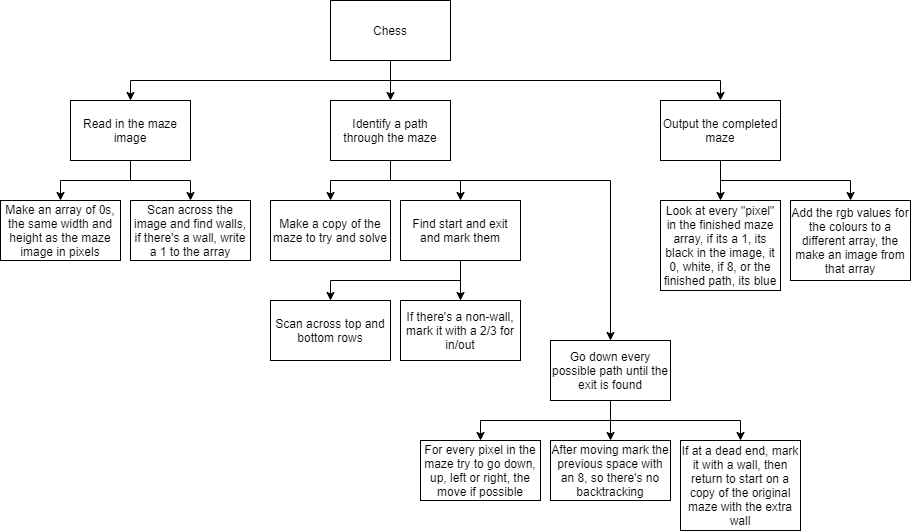

The diagram above was exported from draw.io. Its source (the exported page's mxGraphModel, read from the mxfile embedded in the PNG):
<mxGraphModel dx="1483" dy="781" grid="0" gridSize="10" guides="1" tooltips="1" connect="1" arrows="1" fold="1" page="0" pageScale="1" pageWidth="827" pageHeight="1169" math="0" shadow="0">
  <root>
    <mxCell id="0" />
    <mxCell id="1" parent="0" />
    <mxCell id="3cnjPg8nDt3xf7b6yIXT-3" style="edgeStyle=orthogonalEdgeStyle;rounded=0;orthogonalLoop=1;jettySize=auto;html=1;entryX=0.5;entryY=0;entryDx=0;entryDy=0;" edge="1" parent="1" source="3cnjPg8nDt3xf7b6yIXT-1" target="3cnjPg8nDt3xf7b6yIXT-2">
      <mxGeometry relative="1" as="geometry">
        <Array as="points">
          <mxPoint x="410" y="120" />
          <mxPoint x="150" y="120" />
        </Array>
      </mxGeometry>
    </mxCell>
    <mxCell id="3cnjPg8nDt3xf7b6yIXT-5" style="edgeStyle=orthogonalEdgeStyle;rounded=0;orthogonalLoop=1;jettySize=auto;html=1;entryX=0.5;entryY=0;entryDx=0;entryDy=0;" edge="1" parent="1" source="3cnjPg8nDt3xf7b6yIXT-1" target="3cnjPg8nDt3xf7b6yIXT-4">
      <mxGeometry relative="1" as="geometry">
        <Array as="points">
          <mxPoint x="410" y="140" />
          <mxPoint x="410" y="140" />
        </Array>
      </mxGeometry>
    </mxCell>
    <mxCell id="3cnjPg8nDt3xf7b6yIXT-8" style="edgeStyle=orthogonalEdgeStyle;rounded=0;orthogonalLoop=1;jettySize=auto;html=1;entryX=0.5;entryY=0;entryDx=0;entryDy=0;" edge="1" parent="1" source="3cnjPg8nDt3xf7b6yIXT-1" target="3cnjPg8nDt3xf7b6yIXT-6">
      <mxGeometry relative="1" as="geometry">
        <Array as="points">
          <mxPoint x="410" y="120" />
          <mxPoint x="740" y="120" />
        </Array>
      </mxGeometry>
    </mxCell>
    <mxCell id="3cnjPg8nDt3xf7b6yIXT-1" value="Chess" style="rounded=0;whiteSpace=wrap;html=1;" vertex="1" parent="1">
      <mxGeometry x="350" y="40" width="120" height="60" as="geometry" />
    </mxCell>
    <mxCell id="3cnjPg8nDt3xf7b6yIXT-10" style="edgeStyle=orthogonalEdgeStyle;rounded=0;orthogonalLoop=1;jettySize=auto;html=1;" edge="1" parent="1" source="3cnjPg8nDt3xf7b6yIXT-2" target="3cnjPg8nDt3xf7b6yIXT-9">
      <mxGeometry relative="1" as="geometry" />
    </mxCell>
    <mxCell id="3cnjPg8nDt3xf7b6yIXT-12" style="edgeStyle=orthogonalEdgeStyle;rounded=0;orthogonalLoop=1;jettySize=auto;html=1;entryX=0.5;entryY=0;entryDx=0;entryDy=0;" edge="1" parent="1" source="3cnjPg8nDt3xf7b6yIXT-2" target="3cnjPg8nDt3xf7b6yIXT-11">
      <mxGeometry relative="1" as="geometry">
        <Array as="points">
          <mxPoint x="150" y="220" />
          <mxPoint x="80" y="220" />
        </Array>
      </mxGeometry>
    </mxCell>
    <mxCell id="3cnjPg8nDt3xf7b6yIXT-2" value="Read in the maze image" style="rounded=0;whiteSpace=wrap;html=1;" vertex="1" parent="1">
      <mxGeometry x="90" y="140" width="120" height="60" as="geometry" />
    </mxCell>
    <mxCell id="3cnjPg8nDt3xf7b6yIXT-14" style="edgeStyle=orthogonalEdgeStyle;rounded=0;orthogonalLoop=1;jettySize=auto;html=1;entryX=0.5;entryY=0;entryDx=0;entryDy=0;" edge="1" parent="1" source="3cnjPg8nDt3xf7b6yIXT-4" target="3cnjPg8nDt3xf7b6yIXT-13">
      <mxGeometry relative="1" as="geometry" />
    </mxCell>
    <mxCell id="3cnjPg8nDt3xf7b6yIXT-20" style="edgeStyle=orthogonalEdgeStyle;rounded=0;orthogonalLoop=1;jettySize=auto;html=1;entryX=0.5;entryY=0;entryDx=0;entryDy=0;" edge="1" parent="1" source="3cnjPg8nDt3xf7b6yIXT-4" target="3cnjPg8nDt3xf7b6yIXT-19">
      <mxGeometry relative="1" as="geometry">
        <Array as="points">
          <mxPoint x="410" y="220" />
          <mxPoint x="630" y="220" />
        </Array>
      </mxGeometry>
    </mxCell>
    <mxCell id="3cnjPg8nDt3xf7b6yIXT-29" style="edgeStyle=orthogonalEdgeStyle;rounded=0;orthogonalLoop=1;jettySize=auto;html=1;entryX=0.5;entryY=0;entryDx=0;entryDy=0;" edge="1" parent="1" source="3cnjPg8nDt3xf7b6yIXT-4" target="3cnjPg8nDt3xf7b6yIXT-28">
      <mxGeometry relative="1" as="geometry" />
    </mxCell>
    <mxCell id="3cnjPg8nDt3xf7b6yIXT-4" value="Identify a path through the maze" style="rounded=0;whiteSpace=wrap;html=1;" vertex="1" parent="1">
      <mxGeometry x="350" y="140" width="120" height="60" as="geometry" />
    </mxCell>
    <mxCell id="3cnjPg8nDt3xf7b6yIXT-33" style="edgeStyle=orthogonalEdgeStyle;rounded=0;orthogonalLoop=1;jettySize=auto;html=1;" edge="1" parent="1" source="3cnjPg8nDt3xf7b6yIXT-6" target="3cnjPg8nDt3xf7b6yIXT-32">
      <mxGeometry relative="1" as="geometry" />
    </mxCell>
    <mxCell id="3cnjPg8nDt3xf7b6yIXT-35" style="edgeStyle=orthogonalEdgeStyle;rounded=0;orthogonalLoop=1;jettySize=auto;html=1;entryX=0.5;entryY=0;entryDx=0;entryDy=0;" edge="1" parent="1" source="3cnjPg8nDt3xf7b6yIXT-6" target="3cnjPg8nDt3xf7b6yIXT-34">
      <mxGeometry relative="1" as="geometry">
        <Array as="points">
          <mxPoint x="740" y="220" />
          <mxPoint x="870" y="220" />
        </Array>
      </mxGeometry>
    </mxCell>
    <mxCell id="3cnjPg8nDt3xf7b6yIXT-6" value="Output the completed maze" style="rounded=0;whiteSpace=wrap;html=1;" vertex="1" parent="1">
      <mxGeometry x="680" y="140" width="120" height="60" as="geometry" />
    </mxCell>
    <mxCell id="3cnjPg8nDt3xf7b6yIXT-9" value="Scan across the image and find walls, if there's a wall, write a 1 to the array" style="rounded=0;whiteSpace=wrap;html=1;" vertex="1" parent="1">
      <mxGeometry x="150" y="240" width="120" height="60" as="geometry" />
    </mxCell>
    <mxCell id="3cnjPg8nDt3xf7b6yIXT-11" value="Make an array of 0s, the same width and height as the maze image in pixels" style="rounded=0;whiteSpace=wrap;html=1;" vertex="1" parent="1">
      <mxGeometry x="20" y="240" width="120" height="60" as="geometry" />
    </mxCell>
    <mxCell id="3cnjPg8nDt3xf7b6yIXT-16" style="edgeStyle=orthogonalEdgeStyle;rounded=0;orthogonalLoop=1;jettySize=auto;html=1;entryX=0.5;entryY=0;entryDx=0;entryDy=0;" edge="1" parent="1" source="3cnjPg8nDt3xf7b6yIXT-13" target="3cnjPg8nDt3xf7b6yIXT-15">
      <mxGeometry relative="1" as="geometry">
        <Array as="points">
          <mxPoint x="480" y="320" />
          <mxPoint x="350" y="320" />
        </Array>
      </mxGeometry>
    </mxCell>
    <mxCell id="3cnjPg8nDt3xf7b6yIXT-30" style="edgeStyle=orthogonalEdgeStyle;rounded=0;orthogonalLoop=1;jettySize=auto;html=1;" edge="1" parent="1" source="3cnjPg8nDt3xf7b6yIXT-13" target="3cnjPg8nDt3xf7b6yIXT-17">
      <mxGeometry relative="1" as="geometry" />
    </mxCell>
    <mxCell id="3cnjPg8nDt3xf7b6yIXT-13" value="Find start and exit and mark them" style="rounded=0;whiteSpace=wrap;html=1;" vertex="1" parent="1">
      <mxGeometry x="420" y="240" width="120" height="60" as="geometry" />
    </mxCell>
    <mxCell id="3cnjPg8nDt3xf7b6yIXT-15" value="Scan across top and bottom rows" style="rounded=0;whiteSpace=wrap;html=1;" vertex="1" parent="1">
      <mxGeometry x="290" y="340" width="120" height="60" as="geometry" />
    </mxCell>
    <mxCell id="3cnjPg8nDt3xf7b6yIXT-17" value="&lt;span&gt;If there's a non-wall, mark it with a 2/3 for in/out&lt;/span&gt;" style="rounded=0;whiteSpace=wrap;html=1;" vertex="1" parent="1">
      <mxGeometry x="420" y="340" width="120" height="60" as="geometry" />
    </mxCell>
    <mxCell id="3cnjPg8nDt3xf7b6yIXT-22" style="edgeStyle=orthogonalEdgeStyle;rounded=0;orthogonalLoop=1;jettySize=auto;html=1;" edge="1" parent="1" source="3cnjPg8nDt3xf7b6yIXT-19" target="3cnjPg8nDt3xf7b6yIXT-21">
      <mxGeometry relative="1" as="geometry">
        <Array as="points">
          <mxPoint x="630" y="460" />
          <mxPoint x="500" y="460" />
        </Array>
      </mxGeometry>
    </mxCell>
    <mxCell id="3cnjPg8nDt3xf7b6yIXT-25" style="edgeStyle=orthogonalEdgeStyle;rounded=0;orthogonalLoop=1;jettySize=auto;html=1;entryX=0.5;entryY=0;entryDx=0;entryDy=0;" edge="1" parent="1" source="3cnjPg8nDt3xf7b6yIXT-19" target="3cnjPg8nDt3xf7b6yIXT-23">
      <mxGeometry relative="1" as="geometry">
        <Array as="points">
          <mxPoint x="630" y="410" />
          <mxPoint x="630" y="410" />
        </Array>
      </mxGeometry>
    </mxCell>
    <mxCell id="3cnjPg8nDt3xf7b6yIXT-27" style="edgeStyle=orthogonalEdgeStyle;rounded=0;orthogonalLoop=1;jettySize=auto;html=1;entryX=0.5;entryY=0;entryDx=0;entryDy=0;" edge="1" parent="1" source="3cnjPg8nDt3xf7b6yIXT-19" target="3cnjPg8nDt3xf7b6yIXT-26">
      <mxGeometry relative="1" as="geometry">
        <Array as="points">
          <mxPoint x="630" y="460" />
          <mxPoint x="760" y="460" />
        </Array>
      </mxGeometry>
    </mxCell>
    <mxCell id="3cnjPg8nDt3xf7b6yIXT-19" value="Go down every possible path until the exit is found" style="rounded=0;whiteSpace=wrap;html=1;" vertex="1" parent="1">
      <mxGeometry x="570" y="380" width="120" height="60" as="geometry" />
    </mxCell>
    <mxCell id="3cnjPg8nDt3xf7b6yIXT-21" value="For every pixel in the maze try to go down, up, left or right, the move if possible" style="rounded=0;whiteSpace=wrap;html=1;" vertex="1" parent="1">
      <mxGeometry x="440" y="480" width="120" height="60" as="geometry" />
    </mxCell>
    <mxCell id="3cnjPg8nDt3xf7b6yIXT-23" value="After moving mark the previous space with an 8, so there's no backtracking" style="rounded=0;whiteSpace=wrap;html=1;" vertex="1" parent="1">
      <mxGeometry x="570" y="480" width="120" height="60" as="geometry" />
    </mxCell>
    <mxCell id="3cnjPg8nDt3xf7b6yIXT-26" value="If at a dead end, mark it with a wall, then return to start on a copy of the original maze with the extra wall" style="rounded=0;whiteSpace=wrap;html=1;" vertex="1" parent="1">
      <mxGeometry x="700" y="480" width="120" height="90" as="geometry" />
    </mxCell>
    <mxCell id="3cnjPg8nDt3xf7b6yIXT-28" value="Make a copy of the maze to try and solve" style="rounded=0;whiteSpace=wrap;html=1;" vertex="1" parent="1">
      <mxGeometry x="290" y="240" width="120" height="60" as="geometry" />
    </mxCell>
    <mxCell id="3cnjPg8nDt3xf7b6yIXT-32" value="Look at every &quot;pixel&quot; in the finished maze array, if its a 1, its black in the image, it 0, white, if 8, or the finished path, its blue" style="rounded=0;whiteSpace=wrap;html=1;" vertex="1" parent="1">
      <mxGeometry x="680" y="240" width="120" height="90" as="geometry" />
    </mxCell>
    <mxCell id="3cnjPg8nDt3xf7b6yIXT-34" value="Add the rgb values for the colours to a different array, the make an image from that array" style="rounded=0;whiteSpace=wrap;html=1;" vertex="1" parent="1">
      <mxGeometry x="810" y="240" width="120" height="80" as="geometry" />
    </mxCell>
  </root>
</mxGraphModel>